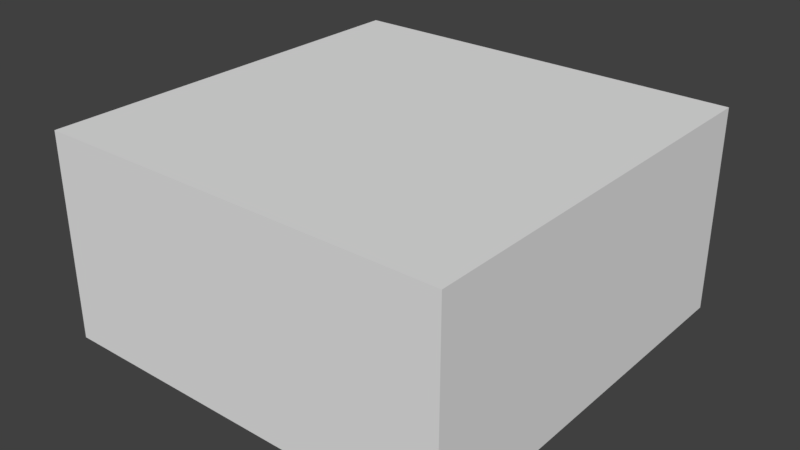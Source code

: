 # Source: Package2.blend  (saved by Blender 2.77.0; exported with 4.5.12 LTS)
import bpy
from mathutils import Matrix  # noqa: F401  (used for matrix-valued properties, if any)

bpy.ops.wm.read_factory_settings(use_empty=True)
scene = bpy.context.scene
scene.name = 'Scene'

# ---- collections
col_collection_1 = bpy.data.collections.new('Collection 1'); scene.collection.children.link(col_collection_1)

# ---- world
world_world = bpy.data.worlds.new('World'); scene.world = world_world
world_world.color = (0.05088, 0.05088, 0.05088)
world_world.use_sun_shadow = False
world_world.sun_shadow_jitter_overblur = 0.0
world_world.cycles.sampling_method = 'MANUAL'

# ---- meshes
me_cube = bpy.data.meshes.new('Cube')
me_cube.from_pydata([(-0.5, -0.5, 0.0), (-0.5, -0.5, 0.5), (-0.5, 0.5, 0.0), (-0.5, 0.5, 0.5), (0.5, -0.5, 0.0), (0.5, -0.5, 0.5), (0.5, 0.5, 0.0), (0.5, 0.5, 0.5), (-0.08333, 0.5, 0.5), (0.08333, 0.5, 0.5), (0.08333, 0.5, 0.0), (-0.08333, 0.5, 0.0), (0.08333, -0.5, 0.5), (-0.08333, -0.5, 0.5), (-0.08333, -0.5, 0.0), (0.08333, -0.5, 0.0), (-0.5, -0.5, 0.1055), (-0.5, -0.5, 0.2522), (-0.5, 0.5, 0.2522), (-0.5, 0.5, 0.1055), (0.5, 0.5, 0.2522), (0.5, 0.5, 0.1055), (0.5, -0.5, 0.2522), (0.5, -0.5, 0.1055), (0.08333, -0.5, 0.2522), (0.08333, -0.5, 0.1055), (-0.08333, -0.5, 0.2522), (-0.08333, -0.5, 0.1055), (-0.08333, 0.5, 0.2522), (-0.08333, 0.5, 0.1055), (0.08333, 0.5, 0.2522), (0.08333, 0.5, 0.1055)], [], [(16, 19, 2, 0), (31, 21, 6, 10), (21, 23, 4, 6), (27, 16, 0, 14), (15, 10, 6, 4), (13, 8, 3, 1), (5, 7, 9, 12), (12, 9, 8, 13), (0, 2, 11, 14), (14, 11, 10, 15), (23, 25, 15, 4), (25, 27, 14, 15), (19, 29, 11, 2), (29, 31, 10, 11), (8, 9, 30, 28), (28, 30, 31, 29), (3, 8, 28, 18), (18, 28, 29, 19), (12, 13, 26, 24), (24, 26, 27, 25), (5, 12, 24, 22), (22, 24, 25, 23), (13, 1, 17, 26), (26, 17, 16, 27), (7, 5, 22, 20), (20, 22, 23, 21), (9, 7, 20, 30), (30, 20, 21, 31), (1, 3, 18, 17), (17, 18, 19, 16)])
_uv = me_cube.uv_layers.new(name='UVMap')
_uv.uv.foreach_set('vector', [0.08716, 0.3588, 0.08716, 0.2688, 0.1022, 0.2688, 0.1022, 0.3588, 0.05045, 0.2829, 0.01295, 0.2829, 0.01295, 0.2679, 0.05045, 0.2679, 0.08747, 0.3572, 0.08747, 0.2672, 0.1025, 0.2672, 0.1025, 0.3572, 0.06466, 0.3427, 0.1022, 0.3427, 0.1022, 0.3577, 0.06466, 0.3577, 0.04997, 0.2685, 0.04997, 0.3585, 0.01247, 0.3585, 0.01247, 0.2685, 0.06482, 0.3582, 0.06482, 0.2682, 0.1023, 0.2682, 0.1023, 0.3582, 0.01232, 0.3582, 0.01232, 0.2682, 0.04982, 0.2682, 0.04982, 0.3582, 0.05916, 0.727, 0.05916, 0.6612, 0.07012, 0.6612, 0.07012, 0.727, 0.1025, 0.2685, 0.1025, 0.3585, 0.06497, 0.3585, 0.06497, 0.2685, 0.07024, 0.6604, 0.07024, 0.7262, 0.05928, 0.7262, 0.05928, 0.6604, 0.01216, 0.3427, 0.04966, 0.3427, 0.04966, 0.3577, 0.01216, 0.3577, 0.06008, 0.716, 0.07104, 0.716, 0.07104, 0.727, 0.06008, 0.727, 0.1029, 0.2829, 0.06545, 0.2829, 0.06545, 0.2679, 0.1029, 0.2679, 0.07058, 0.6709, 0.05962, 0.6709, 0.05962, 0.66, 0.07058, 0.66, 0.07058, 0.7257, 0.05962, 0.7257, 0.05962, 0.7148, 0.07058, 0.7148, 0.06545, 0.3429, 0.05045, 0.3429, 0.05045, 0.2829, 0.06545, 0.2829, 0.1036, 0.3328, 0.01268, 0.3328, 0.01268, 0.2964, 0.1036, 0.2964, 0.1029, 0.3429, 0.06545, 0.3429, 0.06545, 0.2829, 0.1029, 0.2829, 0.06008, 0.6612, 0.07104, 0.6612, 0.07104, 0.6722, 0.06008, 0.6722, 0.04966, 0.2827, 0.06466, 0.2827, 0.06466, 0.3427, 0.04966, 0.3427, 0.01216, 0.2677, 0.04966, 0.2677, 0.04966, 0.2827, 0.01216, 0.2827, 0.01216, 0.2827, 0.04966, 0.2827, 0.04966, 0.3427, 0.01216, 0.3427, 0.06466, 0.2677, 0.1022, 0.2677, 0.1022, 0.2827, 0.06466, 0.2827, 0.06466, 0.2827, 0.1022, 0.2827, 0.1022, 0.3427, 0.06466, 0.3427, 0.01247, 0.3572, 0.01247, 0.2672, 0.02747, 0.2672, 0.02747, 0.3572, 0.02747, 0.3572, 0.02747, 0.2672, 0.08747, 0.2672, 0.08747, 0.3572, 0.05045, 0.3579, 0.01295, 0.3579, 0.01295, 0.3429, 0.05045, 0.3429, 0.05045, 0.3429, 0.01295, 0.3429, 0.01295, 0.2829, 0.05045, 0.2829, 0.01216, 0.3588, 0.01216, 0.2688, 0.02716, 0.2688, 0.02716, 0.3588, 0.02716, 0.3588, 0.02716, 0.2688, 0.08716, 0.2688, 0.08716, 0.3588])
me_cube.use_remesh_preserve_volume = False
me_cube.use_remesh_preserve_attributes = False
me_cube.use_mirror_vertex_groups = False
me_cube.update()

# ---- objects
ob_cube = bpy.data.objects.new('Cube', me_cube)

# ---- transforms, parenting, visibility, modifiers, constraints
ob_cube.location = (0.0, 0.0, 0.0)
ob_cube.lineart.crease_threshold = 0.0

# ---- collection membership
col_collection_1.objects.link(ob_cube)

# ---- scene / render settings (as saved in the file)
scene.frame_start = 1; scene.frame_end = 250; scene.frame_set(1)
scene.render.engine = 'BLENDER_EEVEE_NEXT'
scene.render.resolution_percentage = 50
scene.render.dither_intensity = 0.0
scene.cycles.use_denoising = False
scene.cycles.samples = 128
scene.cycles.sampling_pattern = 'TABULATED_SOBOL'
scene.cycles.light_sampling_threshold = 0.0
scene.cycles.use_adaptive_sampling = False
scene.cycles.use_light_tree = False
scene.cycles.blur_glossy = 0.0
scene.cycles.sample_clamp_indirect = 0.0
scene.view_settings.view_transform = 'Standard'
bpy.context.view_layer.update()

# ---- added for rendering (the .blend has no active camera and no usable light): camera, sun
cam_auto = bpy.data.cameras.new('AutoCamera')
cam_auto.lens = 50.0
cam_auto.sensor_width = 36.0
cam_auto.clip_end = 1000.0
ob_auto_camera = bpy.data.objects.new('AutoCamera', cam_auto)
scene.collection.objects.link(ob_auto_camera)
ob_auto_camera.location = (1.38784, -1.6654, 1.36027)
ob_auto_camera.rotation_euler = (1.09748, -7.21219e-08, 0.694738)
scene.camera = ob_auto_camera
light_auto_sun = bpy.data.lights.new('AutoSun', 'SUN')
light_auto_sun.energy = 3.0
light_auto_sun.angle = 0.0523599
ob_auto_sun = bpy.data.objects.new('AutoSun', light_auto_sun)
scene.collection.objects.link(ob_auto_sun)
ob_auto_sun.rotation_euler = (0.872665, 0.174533, 0.523599)
bpy.context.view_layer.update()
